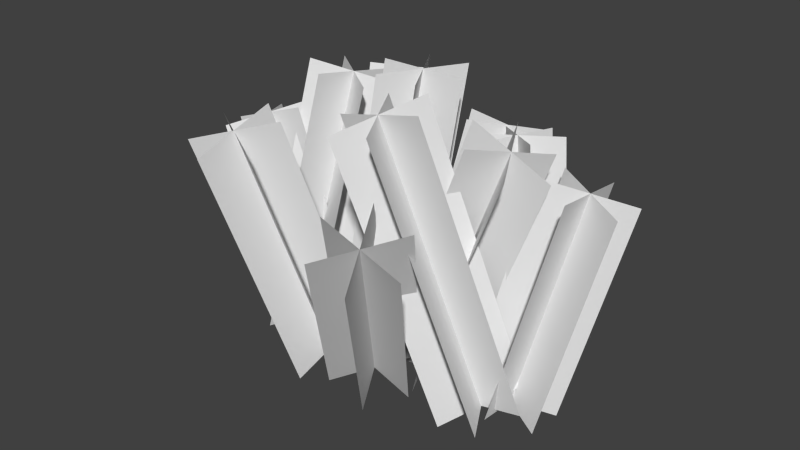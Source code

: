 # Source: BushA.blend  (saved by Blender 2.72.0; exported with 4.5.12 LTS)
import bpy
from mathutils import Matrix  # noqa: F401  (used for matrix-valued properties, if any)

bpy.ops.wm.read_factory_settings(use_empty=True)
scene = bpy.context.scene
scene.name = 'Scene'

# ---- collections
col_collection_1 = bpy.data.collections.new('Collection 1'); scene.collection.children.link(col_collection_1)

# ---- materials (node trees are filled in below, after node groups)
mat_material_001 = bpy.data.materials.new('Material.001')
mat_material_001.alpha_threshold = 0.0
mat_material_001.use_transparent_shadow = False
mat_material_001.preview_render_type = 'FLAT'
mat_material_001.roughness = 0.5

# ---- material node trees

# ---- world
world_world = bpy.data.worlds.new('World'); scene.world = world_world
world_world.color = (0.05088, 0.05088, 0.05088)
world_world.use_sun_shadow = False
world_world.sun_shadow_jitter_overblur = 0.0
world_world.cycles.sampling_method = 'MANUAL'
world_world.cycles.sample_map_resolution = 256

# ---- meshes
me_plane_003 = bpy.data.meshes.new('Plane.003')
me_plane_003.from_pydata([(-0.3413, -5.974, 0.6738), (1.659, -5.974, 0.6738), (-1.0, 0.6, -1.748e-08), (1.0, 0.6, -1.748e-08), (-0.5, 0.6, 0.866), (0.5, 0.6, -0.866), (0.1587, -5.974, 1.54), (1.159, -5.974, -0.1922), (0.5, 0.6, 0.866), (-0.5, 0.6, -0.866), (1.159, -5.974, 1.54), (0.1587, -5.974, -0.1922), (2.402, -5.534, 0.007289), (4.214, -4.689, 0.007289), (0.317, -0.05841, -4.626e-08), (2.13, 0.7868, -9.318e-09), (0.7702, 0.1529, 0.866), (1.676, 0.5755, -0.866), (2.855, -5.323, 0.8733), (3.761, -4.9, -0.8587), (1.676, 0.5755, 0.866), (0.7702, 0.1529, -0.866), (3.761, -4.9, 0.8733), (2.855, -5.323, -0.8587), (-2.276, -5.14, -2.085), (-0.5593, -5.101, -3.11), (-1.455, 0.3746, -0.4656), (0.262, 0.4137, -1.491), (-0.6, 0.1092, -0.01974), (-0.5928, 0.6791, -1.937), (-1.421, -5.406, -1.639), (-1.414, -4.836, -3.556), (0.2584, 0.1287, -0.5324), (-1.451, 0.6595, -1.424), (-0.5629, -5.386, -2.152), (-2.273, -4.855, -3.044), (1.43, -4.402, -3.205), (3.31, -3.718, -3.205), (-0.1301, -0.1154, -1.078), (1.749, 0.5687, -1.078), (0.4649, -0.2883, -0.293), (1.154, 0.7416, -1.863), (2.025, -4.575, -2.42), (2.714, -3.545, -3.99), (1.405, 0.05374, -0.293), (0.2146, 0.3996, -1.863), (2.965, -4.233, -2.42), (1.775, -3.887, -3.99), (-2.584, -4.706, 3.071), (-0.6149, -5.053, 3.071), (-1.738, 0.5859, 1.227), (0.2312, 0.2386, 1.227), (-1.195, 0.7908, 2.041), (-0.3126, 0.03378, 0.4131), (-2.041, -4.501, 3.885), (-1.159, -5.258, 2.258), (-0.2097, 0.6172, 2.041), (-1.297, 0.2074, 0.4131), (-1.056, -4.675, 3.885), (-2.144, -5.085, 2.258), (0.4404, -4.471, 2.675), (2.425, -4.231, 2.62), (-0.1797, 0.3973, 1.556), (1.805, 0.6374, 1.5), (0.3165, 0.6513, 2.386), (1.309, 0.3834, 0.6703), (0.9366, -4.217, 3.505), (1.929, -4.485, 1.789), (1.309, 0.7714, 2.358), (0.3165, 0.2633, 0.6979), (1.929, -4.097, 3.477), (0.9366, -4.605, 1.817), (-4.131, -3.94, 0.006529), (-2.251, -4.624, 0.006529), (-2.409, 0.7902, 0.006529), (-0.5298, 0.1062, 0.006529), (-1.939, 0.6192, 0.8726), (-0.9996, 0.2772, -0.8595), (-3.661, -4.111, 0.8726), (-2.721, -4.453, -0.8595), (-0.9996, 0.2772, 0.8726), (-1.939, 0.6192, -0.8595), (-2.721, -4.453, 0.8726), (-3.661, -4.111, -0.8595), (0.6679, -5.753, -1.797), (2.61, -6.222, -1.893), (2.272, 0.6213, -0.4985), (4.214, 0.1519, -0.5941), (2.758, 0.331, 0.3262), (3.729, 0.4422, -1.419), (1.153, -6.043, -0.9726), (2.124, -5.932, -2.718), (3.729, 0.09636, 0.2784), (2.758, 0.6768, -1.371), (2.124, -6.278, -1.02), (1.153, -5.697, -2.67), (3.358, -4.833, 1.863), (1.476, -4.621, 1.22), (4.129, 0.1006, 1.235), (2.247, 0.3129, 0.5918), (3.92, 0.009302, 0.2615), (2.456, 0.4042, 1.565), (3.149, -4.925, 0.8895), (1.685, -4.53, 2.193), (2.98, 0.1155, -0.0602), (3.397, 0.298, 1.887), (2.208, -4.819, 0.5678), (2.626, -4.636, 2.515), (3.717, -4.471, 1.29), (5.457, -4.231, 0.3333), (2.654, 0.3973, 0.5776), (4.394, 0.6374, -0.3787), (3.475, 0.6513, 1.089), (3.573, 0.3834, -0.8903), (4.538, -4.217, 1.801), (4.636, -4.485, -0.1784), (4.345, 0.7714, 0.6111), (2.703, 0.2633, -0.4122), (5.408, -4.097, 1.323), (3.766, -4.605, 0.2998), (-0.3987, -5.258, 1.154), (-2.2, -5.658, 0.3815), (-0.9209, 0.4398, -0.1472), (-2.722, 0.03983, -0.9193), (-1.017, 0.2603, -1.126), (-2.626, 0.2194, 0.05983), (-0.4944, -5.437, 0.1744), (-2.104, -5.478, 1.361), (-1.917, 0.06027, -1.512), (-1.726, 0.4194, 0.4459), (-1.395, -5.637, -0.2116), (-1.204, -5.278, 1.747)], [], [(0, 1, 3, 2), (4, 5, 7, 6), (8, 9, 11, 10), (12, 13, 15, 14), (16, 17, 19, 18), (20, 21, 23, 22), (24, 25, 27, 26), (28, 29, 31, 30), (32, 33, 35, 34), (36, 37, 39, 38), (40, 41, 43, 42), (44, 45, 47, 46), (48, 49, 51, 50), (52, 53, 55, 54), (56, 57, 59, 58), (60, 61, 63, 62), (64, 65, 67, 66), (68, 69, 71, 70), (72, 73, 75, 74), (76, 77, 79, 78), (80, 81, 83, 82), (84, 85, 87, 86), (88, 89, 91, 90), (92, 93, 95, 94), (96, 97, 99, 98), (100, 101, 103, 102), (104, 105, 107, 106), (108, 109, 111, 110), (112, 113, 115, 114), (116, 117, 119, 118), (120, 121, 123, 122), (124, 125, 127, 126), (128, 129, 131, 130)])
_uv = me_plane_003.uv_layers.new(name='UVMap')
_uv.uv.foreach_set('vector', [1.0, 1.0, 0.0, 1.0, 1.192e-07, 0.0, 1.0, 1.192e-07, 0.0, 0.0, 1.0, 0.0, 1.0, 1.0, 0.0, 1.0, 0.0, 0.0, 1.0, 0.0, 1.0, 1.0, 0.0, 1.0, 1.0, 1.0, 0.0, 1.0, 1.192e-07, 0.0, 1.0, 1.192e-07, 0.0, 0.0, 1.0, 0.0, 1.0, 1.0, 0.0, 1.0, 0.0, 0.0, 1.0, 0.0, 1.0, 1.0, 0.0, 1.0, 1.0, 1.0, 0.0, 1.0, 1.192e-07, 0.0, 1.0, 1.192e-07, 0.0, 0.0, 1.0, 0.0, 1.0, 1.0, 0.0, 1.0, 0.0, 0.0, 1.0, 0.0, 1.0, 1.0, 0.0, 1.0, 1.0, 1.0, 0.0, 1.0, 1.192e-07, 0.0, 1.0, 1.192e-07, 0.0, 0.0, 1.0, 0.0, 1.0, 1.0, 0.0, 1.0, 0.0, 0.0, 1.0, 0.0, 1.0, 1.0, 0.0, 1.0, 1.0, 1.0, 0.0, 1.0, 1.192e-07, 0.0, 1.0, 1.192e-07, 0.0, 0.0, 1.0, 0.0, 1.0, 1.0, 0.0, 1.0, 0.0, 0.0, 1.0, 0.0, 1.0, 1.0, 0.0, 1.0, 1.0, 1.0, 0.0, 1.0, 1.192e-07, 0.0, 1.0, 1.192e-07, 0.0, 0.0, 1.0, 0.0, 1.0, 1.0, 0.0, 1.0, 0.0, 0.0, 1.0, 0.0, 1.0, 1.0, 0.0, 1.0, 1.0, 1.0, 0.0, 1.0, 1.192e-07, 0.0, 1.0, 1.192e-07, 0.0, 0.0, 1.0, 0.0, 1.0, 1.0, 0.0, 1.0, 0.0, 0.0, 1.0, 0.0, 1.0, 1.0, 0.0, 1.0, 1.0, 1.0, 0.0, 1.0, 1.192e-07, 0.0, 1.0, 1.192e-07, 0.0, 0.0, 1.0, 0.0, 1.0, 1.0, 0.0, 1.0, 0.0, 0.0, 1.0, 0.0, 1.0, 1.0, 0.0, 1.0, 1.0, 1.0, 0.0, 1.0, 1.192e-07, 0.0, 1.0, 1.192e-07, 0.0, 0.0, 1.0, 0.0, 1.0, 1.0, 0.0, 1.0, 0.0, 0.0, 1.0, 0.0, 1.0, 1.0, 0.0, 1.0, 1.0, 1.0, 0.0, 1.0, 1.192e-07, 0.0, 1.0, 1.192e-07, 0.0, 0.0, 1.0, 0.0, 1.0, 1.0, 0.0, 1.0, 0.0, 0.0, 1.0, 0.0, 1.0, 1.0, 0.0, 1.0, 1.0, 1.0, 0.0, 1.0, 1.192e-07, 0.0, 1.0, 1.192e-07, 0.0, 0.0, 1.0, 0.0, 1.0, 1.0, 0.0, 1.0, 0.0, 0.0, 1.0, 0.0, 1.0, 1.0, 0.0, 1.0])
me_plane_003.materials.append(mat_material_001)
me_plane_003.use_remesh_preserve_volume = False
me_plane_003.use_remesh_preserve_attributes = False
me_plane_003.use_mirror_vertex_groups = False
me_plane_003.update()

# ---- objects
ob_plane = bpy.data.objects.new('Plane', me_plane_003)

# ---- transforms, parenting, visibility, modifiers, constraints
ob_plane.location = (0.0, -0.002967, 0.362)
ob_plane.rotation_euler = (-1.571, -0.0, 0.0)
ob_plane.scale = (0.6, 0.6, 0.6)
ob_plane.lineart.crease_threshold = 0.0

# ---- collection membership
col_collection_1.objects.link(ob_plane)

# ---- scene / render settings (as saved in the file)
scene.frame_start = 1; scene.frame_end = 250; scene.frame_set(0)
scene.render.engine = 'BLENDER_EEVEE_NEXT'
scene.render.resolution_percentage = 50
scene.render.dither_intensity = 0.0
scene.cycles.use_denoising = False
scene.cycles.samples = 10
scene.cycles.sampling_pattern = 'TABULATED_SOBOL'
scene.cycles.light_sampling_threshold = 0.0
scene.cycles.use_adaptive_sampling = False
scene.cycles.use_light_tree = False
scene.cycles.blur_glossy = 0.0
scene.cycles.pixel_filter_type = 'GAUSSIAN'
scene.cycles.sample_clamp_indirect = 0.0
scene.view_settings.view_transform = 'Standard'
bpy.context.view_layer.update()

# ---- added for rendering (the .blend has no active camera and no usable light): camera, sun
cam_auto = bpy.data.cameras.new('AutoCamera')
cam_auto.lens = 50.0
cam_auto.sensor_width = 36.0
cam_auto.clip_end = 1000.0
ob_auto_camera = bpy.data.objects.new('AutoCamera', cam_auto)
scene.collection.objects.link(ob_auto_camera)
ob_auto_camera.location = (8.32504, -9.5469, 8.34972)
ob_auto_camera.rotation_euler = (1.09748, -7.21219e-08, 0.694738)
scene.camera = ob_auto_camera
light_auto_sun = bpy.data.lights.new('AutoSun', 'SUN')
light_auto_sun.energy = 3.0
light_auto_sun.angle = 0.0523599
ob_auto_sun = bpy.data.objects.new('AutoSun', light_auto_sun)
scene.collection.objects.link(ob_auto_sun)
ob_auto_sun.rotation_euler = (0.872665, 0.174533, 0.523599)
bpy.context.view_layer.update()
